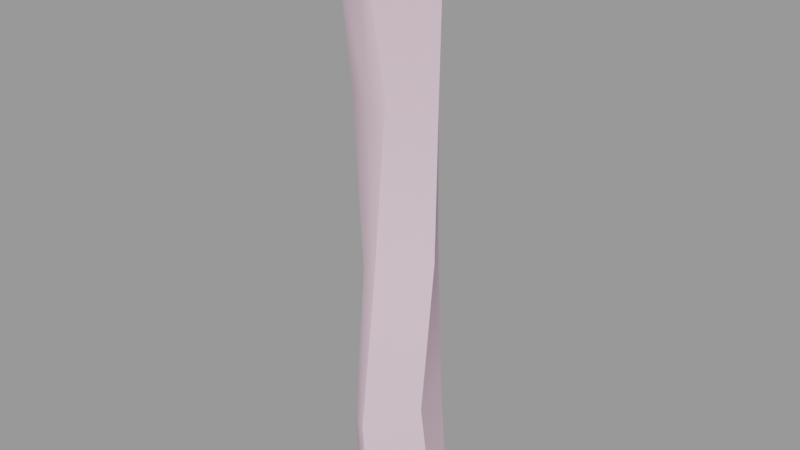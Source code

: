 # Source: barbfence002_reference.blend  (saved by Blender 2.92.15; exported with 4.5.12 LTS)
import bpy
from mathutils import Matrix  # noqa: F401  (used for matrix-valued properties, if any)

bpy.ops.wm.read_factory_settings(use_empty=True)
scene = bpy.context.scene
scene.name = 'barbfence002_reference.qc'

# ---- collections
col_barbfence002_reference = bpy.data.collections.new('barbfence002_reference'); scene.collection.children.link(col_barbfence002_reference)

# ---- materials (node trees are filled in below, after node groups)
mat_barbfence001 = bpy.data.materials.new('barbfence001')
mat_barbfence001.use_transparent_shadow = False
mat_barbfence001.diffuse_color = (0.8472, 0.6002, 0.7195, 1.0)

# ---- material node trees

# ---- meshes
me_barbfence002_reference = bpy.data.meshes.new('barbfence002_reference')
me_barbfence002_reference.from_pydata([(-0.09237, -2.693, 65.03), (-0.09477, -3.115, 65.0), (0.2231, -3.079, 64.72), (0.5635, -4.382, 56.95), (-0.5674, -3.239, 45.64), (0.9127, -2.751, 46.33), (-0.5388, -4.336, 57.43), (0.1771, -4.885, -1.9e-05), (-0.1253, -4.951, 4.604), (-1.4, -4.448, -1.9e-05), (-1.688, -4.421, 4.5), (-3.245, 0.5097, -1.9e-05), (-3.565, 1.089, 4.344), (-3.796, 1.896, 9.833), (-2.081, -4.412, 10.51), (-4.096, 1.564, 28.62), (-1.544, -3.277, 28.31), (-4.833, -0.8136, 45.74), (-5.489, -1.588, 57.65), (-0.6908, -4.521, 62.49), (0.5336, -4.501, 61.89), (-5.568, -1.651, 62.92), (-0.5213, -5.036, 10.65), (0.1336, -3.587, 28.32), (3.766, 1.383, 63.57), (-0.6236, -4.074, 63.19), (-3.393, -2.049, 63.54), (-2.755, 3.501, 63.53), (-1.331, 1.116, 64.07), (-0.8058, 4.14, 63.68), (1.513, -1.055, 63.88), (-1.708, 4.683, 46.05), (-0.6787, 5.184, 30.45), (-3.394, 3.98, 45.95), (1.233, 5.001, 30.54), (0.8181, 4.758, 13.97), (2.62, 4.072, 14.12), (2.952, 4.306, 6.5), (1.158, 4.911, 6.396), (1.536, 5.094, -1.9e-05), (3.334, 4.554, -1.9e-05), (6.169, -1.337, -1.9e-05), (5.618, -1.801, 6.396), (5.055, -2.287, 13.9), (4.61, 0.1139, 29.67), (3.175, 2.226, 45.59), (3.974, 1.439, 57.25), (4.296, 0.9049, 62.35), (-0.2301, -3.488, 64.74), (-0.5583, -3.086, 65.07), (-0.2139, -3.246, 64.79), (-0.3559, -3.072, 64.93), (0.1832, -3.051, 64.62), (-0.03516, -3.057, 64.74), (-0.7548, -2.593, 63.55), (-0.9335, -2.781, 63.6), (-1.047, -2.664, 63.35), (-0.856, -2.481, 63.36), (-0.4895, -3.113, 65.15), (-2.965, 2.754, -1.9e-05), (-3.341, 2.446, 4.448), (-3.244, 3.621, 58.28), (-0.1741, -3.499, 64.84), (3.368, 2.075, 58.18), (-1.406, 4.329, 58.4), (-1.028, -2.306, 63.46), (-0.8968, -2.419, 63.69), (-0.1771, -2.884, 64.88), (-0.1451, -2.65, 64.95), (-1.22, -2.49, 63.45), (-1.075, -2.608, 63.74)], [], [(0, 1, 2), (3, 4, 5), (3, 6, 4), (7, 8, 9), (9, 8, 10), (11, 9, 10), (12, 11, 10), (10, 13, 12), (14, 13, 10), (13, 14, 15), (15, 14, 16), (16, 17, 15), (4, 17, 16), (18, 17, 4), (6, 18, 4), (6, 19, 18), (6, 3, 19), (3, 20, 19), (21, 18, 19), (10, 8, 14), (8, 22, 14), (14, 22, 16), (16, 22, 23), (23, 4, 16), (5, 4, 23), (19, 24, 25), (19, 25, 21), (26, 21, 25), (21, 26, 27), (28, 27, 26), (27, 28, 29), (28, 30, 29), (24, 29, 30), (25, 24, 30), (26, 25, 30), (28, 26, 30), (31, 32, 33), (34, 32, 31), (32, 34, 35), (36, 35, 34), (36, 37, 35), (35, 37, 38), (39, 38, 37), (40, 39, 37), (8, 7, 41), (42, 8, 41), (42, 22, 8), (43, 22, 42), (22, 43, 23), (23, 43, 44), (23, 44, 5), (44, 45, 5), (45, 46, 5), (5, 46, 3), (46, 47, 3), (47, 20, 3), (48, 49, 50), (49, 51, 50), (52, 48, 53), (50, 53, 48), (54, 53, 55), (53, 50, 55), (55, 56, 54), (56, 57, 54), (58, 1, 0), (11, 12, 59), (12, 60, 59), (38, 59, 60), (60, 13, 38), (35, 38, 13), (35, 13, 32), (15, 32, 13), (15, 17, 32), (33, 32, 17), (17, 18, 33), (61, 33, 18), (18, 21, 61), (27, 61, 21), (12, 13, 60), (39, 59, 38), (62, 1, 58), (24, 63, 29), (64, 29, 63), (63, 31, 64), (45, 31, 63), (31, 45, 34), (44, 34, 45), (34, 44, 36), (44, 43, 36), (36, 43, 37), (37, 43, 42), (42, 41, 37), (41, 40, 37), (29, 64, 27), (27, 64, 61), (64, 31, 61), (33, 61, 31), (45, 63, 46), (46, 63, 47), (24, 47, 63), (2, 1, 62), (19, 20, 24), (47, 24, 20), (65, 66, 57), (66, 54, 57), (66, 67, 54), (54, 67, 53), (49, 68, 51), (67, 51, 68), (68, 52, 67), (53, 67, 52), (69, 56, 70), (70, 56, 55), (50, 51, 55), (55, 51, 70), (70, 66, 69), (66, 65, 69), (51, 67, 70), (70, 67, 66), (49, 48, 58), (48, 62, 58), (48, 52, 62), (2, 62, 52), (52, 68, 2), (0, 2, 68), (68, 49, 0), (49, 58, 0)])
me_barbfence002_reference.polygons.foreach_set('use_smooth', [True] * 127)
_k = set([(0, 1), (0, 2), (0, 58), (0, 68), (1, 2), (1, 58), (1, 62), (2, 52), (2, 62), (3, 5), (3, 6), (3, 20), (4, 5), (5, 23), (7, 8), (8, 22), (8, 41), (11, 12), (12, 13), (13, 15), (15, 17), (17, 18), (18, 21), (19, 20), (19, 21), (20, 47), (21, 27), (22, 23), (24, 29), (24, 47), (24, 63), (27, 29), (27, 61), (29, 64), (31, 34), (31, 64), (32, 33), (32, 35), (33, 61), (34, 36), (35, 38), (36, 37), (37, 39), (37, 40), (38, 39), (41, 42), (42, 43), (43, 44), (44, 45), (45, 46), (45, 63), (46, 47), (48, 49), (48, 50), (48, 52), (48, 62), (49, 51), (49, 58), (49, 68), (50, 51), (50, 53), (50, 55), (51, 67), (51, 70), (52, 53), (52, 68), (53, 54), (53, 67), (54, 55), (54, 57), (54, 66), (55, 56), (55, 70), (56, 70), (58, 62), (65, 66), (66, 67), (66, 69), (66, 70), (67, 68), (69, 70)])
me_barbfence002_reference.attributes.new('sharp_edge', 'BOOLEAN', 'EDGE').data.foreach_set('value', [ (min(e.vertices), max(e.vertices)) in _k for e in me_barbfence002_reference.edges])
_uv = me_barbfence002_reference.uv_layers.new(name='UVMap')
_uv.uv.foreach_set('vector', [0.5965, 0.07105, 0.5979, 0.09041, 0.5786, 0.09183, 0.6814, 0.8623, 0.6655, 0.7193, 0.6891, 0.7281, 0.6814, 0.8623, 0.669, 0.8684, 0.6655, 0.7193, 0.71, 0.1426, 0.707, 0.2008, 0.6931, 0.1426, 0.6931, 0.1426, 0.707, 0.2008, 0.6903, 0.1995, 0.6261, 0.1426, 0.6931, 0.1426, 0.6903, 0.1995, 0.6194, 0.1975, 0.6261, 0.1426, 0.6903, 0.1995, 0.6903, 0.1995, 0.6111, 0.2669, 0.6194, 0.1975, 0.6867, 0.2754, 0.6111, 0.2669, 0.6903, 0.1995, 0.6111, 0.2669, 0.6867, 0.2754, 0.6073, 0.5043, 0.6073, 0.5043, 0.6867, 0.2754, 0.6776, 0.5004, 0.6776, 0.5004, 0.6081, 0.7207, 0.6073, 0.5043, 0.6655, 0.7193, 0.6081, 0.7207, 0.6776, 0.5004, 0.6135, 0.8712, 0.6081, 0.7207, 0.6655, 0.7193, 0.669, 0.8684, 0.6135, 0.8712, 0.6655, 0.7193, 0.669, 0.8684, 0.6677, 0.9324, 0.6135, 0.8712, 0.669, 0.8684, 0.6814, 0.8623, 0.6677, 0.9324, 0.6814, 0.8623, 0.681, 0.9247, 0.6677, 0.9324, 0.6138, 0.9378, 0.6135, 0.8712, 0.6677, 0.9324, 0.6903, 0.1995, 0.707, 0.2008, 0.6867, 0.2754, 0.707, 0.2008, 0.7032, 0.2772, 0.6867, 0.2754, 0.6867, 0.2754, 0.7032, 0.2772, 0.6776, 0.5004, 0.6776, 0.5004, 0.7032, 0.2772, 0.7006, 0.5005, 0.7006, 0.5005, 0.6655, 0.7193, 0.6776, 0.5004, 0.6891, 0.7281, 0.6655, 0.7193, 0.7006, 0.5005, 0.4782, 0.2571, 0.4078, 0.3558, 0.4588, 0.2593, 0.4782, 0.2571, 0.4588, 0.2593, 0.388, 0.1982, 0.4104, 0.2302, 0.388, 0.1982, 0.4588, 0.2593, 0.388, 0.1982, 0.4104, 0.2302, 0.3225, 0.2681, 0.371, 0.2774, 0.3225, 0.2681, 0.4104, 0.2302, 0.3225, 0.2681, 0.371, 0.2774, 0.3265, 0.3005, 0.371, 0.2774, 0.4205, 0.3072, 0.3265, 0.3005, 0.4078, 0.3558, 0.3265, 0.3005, 0.4205, 0.3072, 0.4588, 0.2593, 0.4078, 0.3558, 0.4205, 0.3072, 0.4104, 0.2302, 0.4588, 0.2593, 0.4205, 0.3072, 0.371, 0.2774, 0.4104, 0.2302, 0.4205, 0.3072, 0.857, 0.7246, 0.8703, 0.5275, 0.8744, 0.7233, 0.8514, 0.5286, 0.8703, 0.5275, 0.857, 0.7246, 0.8703, 0.5275, 0.8514, 0.5286, 0.8636, 0.3192, 0.8427, 0.321, 0.8636, 0.3192, 0.8514, 0.5286, 0.8427, 0.321, 0.841, 0.2247, 0.8636, 0.3192, 0.8636, 0.3192, 0.841, 0.2247, 0.8604, 0.2234, 0.857, 0.1426, 0.8604, 0.2234, 0.841, 0.2247, 0.8392, 0.1426, 0.857, 0.1426, 0.841, 0.2247, 0.707, 0.2008, 0.71, 0.1426, 0.7783, 0.1426, 0.7732, 0.2234, 0.707, 0.2008, 0.7783, 0.1426, 0.7732, 0.2234, 0.7032, 0.2772, 0.707, 0.2008, 0.767, 0.3182, 0.7032, 0.2772, 0.7732, 0.2234, 0.7032, 0.2772, 0.767, 0.3182, 0.7006, 0.5005, 0.7006, 0.5005, 0.767, 0.3182, 0.7823, 0.5175, 0.7006, 0.5005, 0.7823, 0.5175, 0.6891, 0.7281, 0.7823, 0.5175, 0.7897, 0.7188, 0.6891, 0.7281, 0.7897, 0.7188, 0.7753, 0.8661, 0.6891, 0.7281, 0.6891, 0.7281, 0.7753, 0.8661, 0.6814, 0.8623, 0.7753, 0.8661, 0.7677, 0.9305, 0.6814, 0.8623, 0.7677, 0.9305, 0.681, 0.9247, 0.6814, 0.8623, 0.5966, 0.06974, 0.5787, 0.04896, 0.5974, 0.05875, 0.5787, 0.04896, 0.5897, 0.04977, 0.5974, 0.05875, 0.6174, 0.05181, 0.5966, 0.06974, 0.6064, 0.051, 0.5974, 0.05875, 0.6064, 0.051, 0.5966, 0.06974, 0.5711, 0.0722, 0.431, 0.07226, 0.5712, 0.06465, 0.431, 0.07226, 0.431, 0.06447, 0.5712, 0.06465, 0.4338, 0.0993, 0.5701, 0.09856, 0.4319, 0.1075, 0.5701, 0.09856, 0.5705, 0.107, 0.4319, 0.1075, 0.6173, 0.08898, 0.5979, 0.09041, 0.5965, 0.07105, 0.6261, 0.1426, 0.6194, 0.1975, 0.5976, 0.1426, 0.6194, 0.1975, 0.6031, 0.1988, 0.5976, 0.1426, 0.5442, 0.2234, 0.5976, 0.1426, 0.6031, 0.1988, 0.6031, 0.1988, 0.6111, 0.2669, 0.5442, 0.2234, 0.5475, 0.3192, 0.5442, 0.2234, 0.6111, 0.2669, 0.5475, 0.3192, 0.6111, 0.2669, 0.5543, 0.5275, 0.6073, 0.5043, 0.5543, 0.5275, 0.6111, 0.2669, 0.6073, 0.5043, 0.6081, 0.7207, 0.5543, 0.5275, 0.5586, 0.7233, 0.5543, 0.5275, 0.6081, 0.7207, 0.6081, 0.7207, 0.6135, 0.8712, 0.5586, 0.7233, 0.5599, 0.8791, 0.5586, 0.7233, 0.6135, 0.8712, 0.6135, 0.8712, 0.6138, 0.9378, 0.5599, 0.8791, 0.5571, 0.9454, 0.5599, 0.8791, 0.6138, 0.9378, 0.6194, 0.1975, 0.6111, 0.2669, 0.6031, 0.1988, 0.5409, 0.1426, 0.5976, 0.1426, 0.5442, 0.2234, 0.5993, 0.1098, 0.5979, 0.09041, 0.6173, 0.08898, 0.7756, 0.946, 0.7865, 0.8779, 0.8497, 0.9474, 0.8555, 0.8806, 0.8497, 0.9474, 0.7865, 0.8779, 0.7865, 0.8779, 0.857, 0.7246, 0.8555, 0.8806, 0.7897, 0.7188, 0.857, 0.7246, 0.7865, 0.8779, 0.857, 0.7246, 0.7897, 0.7188, 0.8514, 0.5286, 0.7823, 0.5175, 0.8514, 0.5286, 0.7897, 0.7188, 0.8514, 0.5286, 0.7823, 0.5175, 0.8427, 0.321, 0.7823, 0.5175, 0.767, 0.3182, 0.8427, 0.321, 0.8427, 0.321, 0.767, 0.3182, 0.841, 0.2247, 0.841, 0.2247, 0.767, 0.3182, 0.7732, 0.2234, 0.7732, 0.2234, 0.7783, 0.1426, 0.841, 0.2247, 0.7783, 0.1426, 0.8392, 0.1426, 0.841, 0.2247, 0.5338, 0.9474, 0.5397, 0.8806, 0.5571, 0.9454, 0.5571, 0.9454, 0.5397, 0.8806, 0.5599, 0.8791, 0.5397, 0.8806, 0.5411, 0.7246, 0.5599, 0.8791, 0.5586, 0.7233, 0.5599, 0.8791, 0.5411, 0.7246, 0.7897, 0.7188, 0.7865, 0.8779, 0.7753, 0.8661, 0.7753, 0.8661, 0.7865, 0.8779, 0.7677, 0.9305, 0.7756, 0.946, 0.7677, 0.9305, 0.7865, 0.8779, 0.5786, 0.09183, 0.5979, 0.09041, 0.5993, 0.1098, 0.6677, 0.9324, 0.681, 0.9247, 0.7756, 0.946, 0.7677, 0.9305, 0.7756, 0.946, 0.681, 0.9247, 0.5712, 0.08232, 0.431, 0.08277, 0.5705, 0.07389, 0.431, 0.08277, 0.4319, 0.07444, 0.5705, 0.07389, 0.5712, 0.04914, 0.431, 0.04931, 0.5711, 0.04153, 0.5711, 0.04153, 0.431, 0.04931, 0.431, 0.04159, 0.5787, 0.04896, 0.5995, 0.03102, 0.5897, 0.04977, 0.5987, 0.04201, 0.5897, 0.04977, 0.5995, 0.03102, 0.5995, 0.03102, 0.6174, 0.05181, 0.5987, 0.04201, 0.6064, 0.051, 0.5987, 0.04201, 0.6174, 0.05181, 0.5708, 0.09047, 0.5701, 0.09856, 0.4329, 0.09097, 0.4329, 0.09097, 0.5701, 0.09856, 0.4338, 0.0993, 0.431, 0.06447, 0.431, 0.05686, 0.5712, 0.06465, 0.5712, 0.06465, 0.431, 0.05686, 0.5712, 0.05693, 0.4329, 0.09097, 0.431, 0.08277, 0.5708, 0.09047, 0.431, 0.08277, 0.5712, 0.08232, 0.5708, 0.09047, 0.431, 0.05686, 0.431, 0.04931, 0.5712, 0.05693, 0.5712, 0.05693, 0.431, 0.04931, 0.5712, 0.04914, 0.5205, 0.03502, 0.5458, 0.03507, 0.5205, 0.04063, 0.5458, 0.03507, 0.5458, 0.04068, 0.5205, 0.04063, 0.5458, 0.03507, 0.5711, 0.03509, 0.5458, 0.04068, 0.5711, 0.04071, 0.5458, 0.04068, 0.5711, 0.03509, 0.4698, 0.03509, 0.4951, 0.03504, 0.4698, 0.04071, 0.4952, 0.04066, 0.4698, 0.04071, 0.4951, 0.03504, 0.4951, 0.03504, 0.5205, 0.03502, 0.4952, 0.04066, 0.5205, 0.03502, 0.5205, 0.04063, 0.4952, 0.04066])
_uv.active_render = True
_uv = me_barbfence002_reference.uv_layers.new(name='lightmap')
_uv.uv.foreach_set('vector', [0.9048, 0.9296, 0.9157, 0.9296, 0.9157, 0.9187, 0.6677, 0.9424, 0.8869, 0.8899, 0.6677, 0.8899, 0.6657, 0.9712, 0.6657, 0.9464, 0.4464, 0.9712, 0.4434, 0.999, 0.3353, 0.999, 0.4434, 0.9464, 0.9434, 0.7798, 0.8909, 0.8879, 0.9434, 0.8879, 0.4434, 0.8353, 0.4434, 0.9434, 0.3353, 0.9434, 0.3343, 0.8343, 0.4424, 0.8343, 0.3343, 0.9424, 0.7768, 0.2242, 0.6687, 0.4434, 0.7768, 0.4434, 0.6677, 0.2232, 0.6677, 0.4424, 0.7758, 0.2232, 0.4434, 0.6657, 0.2242, 0.6657, 0.4434, 0.4464, 0.4434, 0.6687, 0.2242, 0.7768, 0.4434, 0.7768, 0.2212, 0.6687, 0.002002, 0.7768, 0.2212, 0.7768, 0.4434, 0.2212, 0.2242, 0.2212, 0.4434, 0.002002, 0.002002, 0.8879, 0.2212, 0.8879, 0.2212, 0.7798, 0.8879, 0.6657, 0.7798, 0.6657, 0.8879, 0.4464, 0.999, 0.7768, 0.8909, 0.7768, 0.999, 0.6687, 0.999, 0.1101, 0.9464, 0.1101, 0.999, 0.002002, 0.002002, 0.999, 0.1101, 0.999, 0.1101, 0.9742, 0.7768, 0.8879, 0.6687, 0.8879, 0.7768, 0.7798, 0.8879, 0.9712, 0.8879, 0.9464, 0.7798, 0.9712, 0.9434, 0.2242, 0.9434, 0.4434, 0.8909, 0.4434, 0.7798, 0.8879, 0.8323, 0.8879, 0.8323, 0.6687, 0.4434, 0.7798, 0.2242, 0.8323, 0.4434, 0.8323, 0.2232, 0.7788, 0.4424, 0.7788, 0.2232, 0.8313, 0.8313, 0.6677, 0.7788, 0.6677, 0.7788, 0.8869, 0.2212, 0.9464, 0.002002, 0.9712, 0.2212, 0.9712, 0.7788, 0.9702, 0.7788, 0.9454, 0.8869, 0.9454, 0.7768, 0.999, 0.7768, 0.9464, 0.6687, 0.999, 0.9464, 0.2212, 0.999, 0.2212, 0.999, 0.1131, 0.9454, 0.001001, 0.998, 0.001001, 0.9454, 0.1091, 0.6677, 0.9454, 0.7758, 0.9454, 0.6677, 0.998, 0.6657, 0.8879, 0.6657, 0.7798, 0.5576, 0.8879, 0.9454, 0.1121, 0.9454, 0.2202, 0.998, 0.1121, 0.5566, 0.8869, 0.6647, 0.7788, 0.5566, 0.7788, 0.2242, 0.9434, 0.3323, 0.9434, 0.3323, 0.8353, 0.2232, 0.8343, 0.2232, 0.9424, 0.3313, 0.8343, 0.2212, 0.9434, 0.002002, 0.9434, 0.2212, 0.8909, 0.001001, 0.9424, 0.001001, 0.8899, 0.2202, 0.8899, 0.9434, 0.2212, 0.8909, 0.2212, 0.9434, 0.002002, 0.8899, 0.001001, 0.9424, 0.001001, 0.8899, 0.2202, 0.6657, 0.9434, 0.4464, 0.9434, 0.6657, 0.8909, 0.6647, 0.8899, 0.4454, 0.9424, 0.4454, 0.8899, 0.8899, 0.4424, 0.8899, 0.2232, 0.9424, 0.2232, 0.9434, 0.6657, 0.8909, 0.6657, 0.9434, 0.4464, 0.6687, 0.2212, 0.7768, 0.2212, 0.7768, 0.002002, 0.2212, 0.4434, 0.2212, 0.2242, 0.002002, 0.4434, 0.2212, 0.002002, 0.002002, 0.2212, 0.2212, 0.2212, 0.001001, 0.2232, 0.2202, 0.2232, 0.001001, 0.4424, 0.4424, 0.001001, 0.2232, 0.001001, 0.2232, 0.2202, 0.6657, 0.4434, 0.6657, 0.2242, 0.4464, 0.4434, 0.001001, 0.7758, 0.001001, 0.6677, 0.2202, 0.6677, 0.8879, 0.002002, 0.8879, 0.2212, 0.7798, 0.2212, 0.2212, 0.6657, 0.2212, 0.4464, 0.002002, 0.6657, 0.001001, 0.6647, 0.2202, 0.4454, 0.001001, 0.4454, 0.6677, 0.001001, 0.7758, 0.001001, 0.6677, 0.2202, 0.8879, 0.2242, 0.8879, 0.4434, 0.7798, 0.4434, 0.9048, 0.9157, 0.9087, 0.9048, 0.9087, 0.9157, 0.8909, 0.8948, 0.8948, 0.8948, 0.8948, 0.8909, 0.9077, 0.9038, 0.9038, 0.9147, 0.9038, 0.9038, 0.8899, 0.8899, 0.8899, 0.8938, 0.8938, 0.8899, 0.9226, 0.9157, 0.9226, 0.8909, 0.9187, 0.9157, 0.9256, 0.9157, 0.9296, 0.9157, 0.9296, 0.8909, 0.9018, 0.8948, 0.9018, 0.8909, 0.8978, 0.8948, 0.8948, 0.8978, 0.8948, 0.9018, 0.8909, 0.9018, 0.9038, 0.9286, 0.9038, 0.9177, 0.9147, 0.9177, 0.3343, 0.9454, 0.4424, 0.9454, 0.3343, 0.998, 0.9424, 0.7788, 0.8899, 0.7788, 0.8899, 0.8869, 0.8899, 0.7758, 0.998, 0.6677, 0.8899, 0.6677, 0.6677, 0.7788, 0.7758, 0.7788, 0.6677, 0.8869, 0.001001, 0.2202, 0.2202, 0.001001, 0.001001, 0.001001, 0.2232, 0.4454, 0.4424, 0.4454, 0.2232, 0.6647, 0.2232, 0.6677, 0.2232, 0.7758, 0.4424, 0.6677, 0.8869, 0.001001, 0.7788, 0.2202, 0.7788, 0.001001, 0.7768, 0.6657, 0.7768, 0.4464, 0.6687, 0.6657, 0.001001, 0.7788, 0.2202, 0.7788, 0.001001, 0.8869, 0.7788, 0.4454, 0.7788, 0.6647, 0.8869, 0.4454, 0.7768, 0.7768, 0.6687, 0.7768, 0.7768, 0.6687, 0.6677, 0.6677, 0.7758, 0.6677, 0.6677, 0.7758, 0.001001, 0.998, 0.1091, 0.9732, 0.001001, 0.9732, 0.7788, 0.2232, 0.8869, 0.2232, 0.7788, 0.4424, 0.8909, 0.9296, 0.9018, 0.9296, 0.9018, 0.9187, 0.5546, 0.8879, 0.5546, 0.7798, 0.4464, 0.8879, 0.4454, 0.7788, 0.4454, 0.8869, 0.5536, 0.7788, 0.6657, 0.6687, 0.4464, 0.7768, 0.6657, 0.7768, 0.4454, 0.6677, 0.4454, 0.7758, 0.6647, 0.6677, 0.7758, 0.4454, 0.6677, 0.4454, 0.6677, 0.6647, 0.6647, 0.2232, 0.4454, 0.2232, 0.4454, 0.4424, 0.2242, 0.4434, 0.4434, 0.4434, 0.4434, 0.2242, 0.2232, 0.4424, 0.2232, 0.2232, 0.4424, 0.2232, 0.6657, 0.2212, 0.4464, 0.2212, 0.6657, 0.002002, 0.6647, 0.001001, 0.4454, 0.2202, 0.4454, 0.001001, 0.6657, 0.6657, 0.4464, 0.6657, 0.6657, 0.4464, 0.4454, 0.6647, 0.4454, 0.4454, 0.6647, 0.4454, 0.3323, 0.999, 0.2242, 0.999, 0.3323, 0.9464, 0.3313, 0.9454, 0.2232, 0.998, 0.2232, 0.9454, 0.8879, 0.8879, 0.8879, 0.6687, 0.8353, 0.8879, 0.8343, 0.6677, 0.8343, 0.8869, 0.8869, 0.6677, 0.6647, 0.9454, 0.4454, 0.9702, 0.4454, 0.9454, 0.9464, 0.3323, 0.9712, 0.3323, 0.9712, 0.2242, 0.9702, 0.2232, 0.9454, 0.2232, 0.9454, 0.3313, 0.8899, 0.9286, 0.8899, 0.9177, 0.9008, 0.9177, 0.001001, 0.9702, 0.001001, 0.9454, 0.2202, 0.9454, 0.8899, 0.4454, 0.9424, 0.4454, 0.8899, 0.6647, 0.8968, 0.8899, 0.8968, 0.8938, 0.9008, 0.8899, 0.8899, 0.9008, 0.8899, 0.8968, 0.8938, 0.8968, 0.9365, 0.9157, 0.9365, 0.8909, 0.9326, 0.9157, 0.9316, 0.9147, 0.9355, 0.8899, 0.9316, 0.8899, 0.9117, 0.9157, 0.9157, 0.9048, 0.9157, 0.9157, 0.9018, 0.9018, 0.9018, 0.8978, 0.8978, 0.9018, 0.9147, 0.9038, 0.9107, 0.9147, 0.9107, 0.9038, 0.8968, 0.8968, 0.8968, 0.9008, 0.9008, 0.8968, 0.9296, 0.9226, 0.9256, 0.9226, 0.9296, 0.9187, 0.9187, 0.9226, 0.9226, 0.9187, 0.9226, 0.9226, 0.9434, 0.9157, 0.9395, 0.9157, 0.9434, 0.8909, 0.9424, 0.8899, 0.9385, 0.9147, 0.9385, 0.8899, 0.9246, 0.9177, 0.9286, 0.9177, 0.9246, 0.9216, 0.9177, 0.9216, 0.9177, 0.9177, 0.9216, 0.9177, 0.9177, 0.8899, 0.9216, 0.8899, 0.9177, 0.9147, 0.9286, 0.8899, 0.9246, 0.9147, 0.9246, 0.8899, 0.8978, 0.9157, 0.9018, 0.9048, 0.9018, 0.9157, 0.8909, 0.9157, 0.8948, 0.9157, 0.8948, 0.9048, 0.9048, 0.9018, 0.9087, 0.8909, 0.9087, 0.9018, 0.8899, 0.9038, 0.8899, 0.9147, 0.8938, 0.9038, 0.9008, 0.9038, 0.8968, 0.9147, 0.8968, 0.9038, 0.9157, 0.9018, 0.9157, 0.8909, 0.9117, 0.9018, 0.9077, 0.8899, 0.9038, 0.9008, 0.9038, 0.8899, 0.9147, 0.8899, 0.9107, 0.8899, 0.9107, 0.9008])
me_barbfence002_reference.materials.append(mat_barbfence001)
me_barbfence002_reference.use_remesh_fix_poles = True
me_barbfence002_reference.use_remesh_preserve_attributes = False
me_barbfence002_reference.use_mirror_vertex_groups = False
me_barbfence002_reference.update()
me_barbfence002_reference.normals_split_custom_set([tuple(v) for v in zip(*[iter([0.6604, -0.06893, 0.7477, 0.6604, -0.06893, 0.7477, 0.6604, -0.06893, 0.7477, 0.1454, -0.9828, -0.1139, -0.1941, -0.9784, -0.0707, 0.3649, -0.922, -0.1297, 0.1454, -0.9828, -0.1139, -0.2816, -0.9576, -0.06051, -0.1941, -0.9784, -0.0707, -0.2934, -0.9557, -0.02314, -0.319, -0.9474, -0.02581, -0.6907, -0.7222, -0.03628, -0.6907, -0.7222, -0.03628, -0.319, -0.9474, -0.02581, -0.7084, -0.7049, -0.03472, -0.9411, -0.3354, -0.04182, -0.6907, -0.7222, -0.03628, -0.7084, -0.7049, -0.03472, -0.9487, -0.3141, -0.03641, -0.9411, -0.3354, -0.04182, -0.7084, -0.7049, -0.03472, -0.7084, -0.7049, -0.03472, -0.9456, -0.3251, -0.008611, -0.9487, -0.3141, -0.03641, -0.7027, -0.7115, 0.009337, -0.9456, -0.3251, -0.008611, -0.7084, -0.7049, -0.03472, -0.9456, -0.3251, -0.008611, -0.7027, -0.7115, 0.009337, -0.848, -0.5298, -0.01396, -0.848, -0.5298, -0.01396, -0.7027, -0.7115, 0.009337, -0.5339, -0.8453, 0.02084, -0.5339, -0.8453, 0.02084, -0.6173, -0.7843, -0.06212, -0.848, -0.5298, -0.01396, -0.1941, -0.9784, -0.0707, -0.6173, -0.7843, -0.06212, -0.5339, -0.8453, 0.02084, -0.4941, -0.8676, -0.05683, -0.6173, -0.7843, -0.06212, -0.1941, -0.9784, -0.0707, -0.2816, -0.9576, -0.06051, -0.4941, -0.8676, -0.05683, -0.1941, -0.9784, -0.0707, -0.2816, -0.9576, -0.06051, -0.2699, -0.9624, -0.03231, -0.4941, -0.8676, -0.05683, -0.2816, -0.9576, -0.06051, -0.0256, -0.9992, -0.03073, -0.2699, -0.9624, -0.03231, -0.0256, -0.9992, -0.03073, -0.02565, -0.9992, -0.03074, -0.2699, -0.9624, -0.03231, -0.4976, -0.8668, -0.03197, -0.4941, -0.8676, -0.05683, -0.2699, -0.9624, -0.03231, -0.7084, -0.7049, -0.03472, -0.319, -0.9474, -0.02581, -0.7027, -0.7115, 0.009337, -0.319, -0.9474, -0.02581, -0.3125, -0.9496, 0.02535, -0.7027, -0.7115, 0.009337, -0.7027, -0.7115, 0.009337, -0.3125, -0.9496, 0.02535, -0.5339, -0.8453, 0.02084, -0.5339, -0.8453, 0.02084, -0.3125, -0.9496, 0.02535, -0.1156, -0.992, 0.05136, -0.1156, -0.992, 0.05136, -0.1941, -0.9784, -0.0707, -0.5339, -0.8453, 0.02084, 0.05164, -0.9984, 0.02211, -0.1941, -0.9784, -0.0707, -0.1156, -0.992, 0.05136, 0.35, -0.6801, 0.6442, 0.5172, -0.3846, 0.7645, 0.1279, -0.5811, 0.8037, 0.35, -0.6801, 0.6442, 0.1279, -0.5811, 0.8037, -0.351, -0.3449, 0.8705, -0.2428, -0.2892, 0.926, -0.351, -0.3449, 0.8705, 0.1279, -0.5811, 0.8037, -0.351, -0.3449, 0.8705, -0.2428, -0.2892, 0.926, -0.2063, 0.09281, 0.9741, -0.08855, 0.02325, 0.9958, -0.2063, 0.09281, 0.9741, -0.2428, -0.2892, 0.926, -0.2063, 0.09281, 0.9741, -0.08855, 0.02325, 0.9958, -0.01661, 0.1149, 0.9932, -0.08855, 0.02325, 0.9958, 0.3025, -0.2701, 0.9141, -0.01661, 0.1149, 0.9932, 0.5172, -0.3846, 0.7645, -0.01661, 0.1149, 0.9932, 0.3025, -0.2701, 0.9141, 0.1279, -0.5811, 0.8037, 0.5172, -0.3846, 0.7645, 0.3025, -0.2701, 0.9141, -0.2428, -0.2892, 0.926, 0.1279, -0.5811, 0.8037, 0.3025, -0.2701, 0.9141, -0.08855, 0.02325, 0.9958, -0.2428, -0.2892, 0.926, 0.3025, -0.2701, 0.9141, -0.2607, 0.965, 0.02813, 0.04309, 0.9991, 0.001126, -0.2607, 0.965, 0.02813, 0.04309, 0.9991, 0.001128, 0.04309, 0.9991, 0.001126, -0.2607, 0.965, 0.02813, 0.04309, 0.9991, 0.001126, 0.04309, 0.9991, 0.001128, 0.2827, 0.9592, 0.009411, 0.2827, 0.9592, 0.009413, 0.2827, 0.9592, 0.009411, 0.04309, 0.9991, 0.001128, 0.2827, 0.9592, 0.009413, 0.3189, 0.9468, 0.0442, 0.2827, 0.9592, 0.009411, 0.2827, 0.9592, 0.009411, 0.3189, 0.9468, 0.0442, 0.3189, 0.9468, 0.04423, 0.3023, 0.9519, 0.04957, 0.3189, 0.9468, 0.04423, 0.3189, 0.9468, 0.0442, 0.3022, 0.9519, 0.04957, 0.3022, 0.9519, 0.04958, 0.3188, 0.9468, 0.04422, 0.48, -0.8773, -0.003982, 0.4961, -0.8683, -0.003375, 0.4961, -0.8683, -0.003376, 0.48, -0.8773, -0.003953, 0.48, -0.8773, -0.003962, 0.4961, -0.8683, -0.003317, 0.48, -0.8773, -0.003953, 0.4858, -0.8729, 0.04555, 0.48, -0.8773, -0.003962, 0.4858, -0.8729, 0.04554, 0.4858, -0.8729, 0.04555, 0.48, -0.8773, -0.003953, 0.4858, -0.8729, 0.04555, 0.4858, -0.8729, 0.04554, 0.6574, -0.7489, 0.0835, 0.6574, -0.7489, 0.0835, 0.4858, -0.8729, 0.04554, 0.6574, -0.7489, 0.0835, 0.6574, -0.7489, 0.0835, 0.6574, -0.7489, 0.0835, 0.8392, -0.5439, 7.333e-05, 0.6574, -0.7489, 0.0835, 0.8391, -0.5439, 6.687e-05, 0.8392, -0.5439, 7.333e-05, 0.8391, -0.5439, 6.687e-05, 0.8632, -0.5007, -0.06391, 0.8392, -0.5439, 7.333e-05, 0.8392, -0.5439, 7.333e-05, 0.8632, -0.5007, -0.06391, 0.8632, -0.5008, -0.0639, 0.8632, -0.5007, -0.06391, 0.843, -0.5346, -0.05927, 0.8632, -0.5008, -0.0639, 0.843, -0.5346, -0.05927, 0.843, -0.5346, -0.05927, 0.8632, -0.5008, -0.0639, -0.5672, 0.189, -0.8016, -0.5673, 0.1889, -0.8016, -0.5672, 0.189, -0.8016, -0.5673, 0.1889, -0.8016, -0.5673, 0.1889, -0.8016, -0.5672, 0.189, -0.8016, -0.4592, 0.194, -0.8669, -0.4591, 0.194, -0.8669, -0.4592, 0.194, -0.8669, -0.459, 0.1941, -0.867, -0.4592, 0.194, -0.8669, -0.4591, 0.194, -0.8669, 0.5158, -0.645, -0.5638, 0.5158, -0.645, -0.5638, 0.5158, -0.645, -0.5638, 0.5158, -0.645, -0.5638, 0.5158, -0.645, -0.5638, 0.5158, -0.645, -0.5638, 0.5435, -0.6068, -0.5799, 0.5435, -0.6069, -0.5799, 0.5434, -0.607, -0.5798, 0.5435, -0.6069, -0.5799, 0.5435, -0.6069, -0.5799, 0.5434, -0.607, -0.5798, 0.3602, -0.08304, 0.9292, 0.3602, -0.08304, 0.9292, 0.3602, -0.08304, 0.9292, -0.9867, 0.1404, -0.08241, -0.9853, 0.1537, -0.07419, -0.8183, 0.5732, -0.04229, -0.9853, 0.1537, -0.07419, -0.8214, 0.5693, -0.03506, -0.8183, 0.5732, -0.04229, -0.4923, 0.8704, 0.01113, -0.8183, 0.5732, -0.04229, -0.8214, 0.5693, -0.03506, -0.8214, 0.5693, -0.03506, -0.7574, 0.6522, -0.03022, -0.4923, 0.8704, 0.01113, -0.5635, 0.8261, -0.009086, -0.4923, 0.8704, 0.01113, -0.7574, 0.6522, -0.03022, -0.5635, 0.8261, -0.009086, -0.7574, 0.6522, -0.03022, -0.7506, 0.6598, -0.0351, -0.7506, 0.6598, -0.03511, -0.7506, 0.6598, -0.0351, -0.7574, 0.6522, -0.03022, -0.7506, 0.6598, -0.03511, -0.9037, 0.4277, -0.0196, -0.7506, 0.6598, -0.0351, -0.9037, 0.4277, -0.01961, -0.7506, 0.6598, -0.0351, -0.9037, 0.4277, -0.0196, -0.9037, 0.4277, -0.0196, -0.9204, 0.3905, 0.01961, -0.9037, 0.4277, -0.01961, -0.9204, 0.3906, 0.01961, -0.9037, 0.4277, -0.01961, -0.9204, 0.3905, 0.01961, -0.9204, 0.3905, 0.01961, -0.8999, 0.4341, 0.04256, -0.9204, 0.3906, 0.01961, -0.8999, 0.4341, 0.04257, -0.9204, 0.3906, 0.01961, -0.8999, 0.4341, 0.04256, -0.9853, 0.1537, -0.07419, -0.7574, 0.6522, -0.03022, -0.8214, 0.5693, -0.03506, -0.4722, 0.8815, 0.007013, -0.8183, 0.5732, -0.04229, -0.4923, 0.8704, 0.01113, 0.3258, -0.4224, 0.8458, 0.3258, -0.4224, 0.8458, 0.3258, -0.4224, 0.8458, 0.4731, 0.8805, 0.02846, 0.456, 0.8898, 0.01901, 0.4729, 0.8807, 0.02825, 0.4561, 0.8897, 0.01896, 0.4729, 0.8807, 0.02825, 0.456, 0.8898, 0.01901, 0.456, 0.8898, 0.01901, 0.5591, 0.8286, 0.03036, 0.4561, 0.8897, 0.01896, 0.5591, 0.8286, 0.03036, 0.5591, 0.8286, 0.03036, 0.456, 0.8898, 0.01901, 0.5591, 0.8286, 0.03036, 0.5591, 0.8286, 0.03036, 0.7914, 0.6107, 0.02733, 0.7914, 0.6106, 0.02732, 0.7914, 0.6107, 0.02733, 0.5591, 0.8286, 0.03036, 0.7914, 0.6107, 0.02733, 0.7914, 0.6106, 0.02732, 0.9076, 0.4182, 0.03789, 0.7914, 0.6106, 0.02732, 0.9076, 0.4182, 0.03789, 0.9076, 0.4182, 0.03789, 0.9076, 0.4182, 0.03789, 0.9076, 0.4182, 0.03789, 0.9151, 0.3951, 0.08024, 0.9151, 0.3951, 0.08024, 0.9076, 0.4182, 0.03789, 0.915, 0.3954, 0.08049, 0.915, 0.3954, 0.08049, 0.9057, 0.4147, 0.08831, 0.9151, 0.3951, 0.08024, 0.9057, 0.4147, 0.08831, 0.9057, 0.4146, 0.08843, 0.9151, 0.3951, 0.08024, -0.3385, 0.9389, 0.06255, -0.3559, 0.9333, 0.04836, -0.3385, 0.9389, 0.06256, -0.3385, 0.9389, 0.06256, -0.3559, 0.9333, 0.04836, -0.3561, 0.9332, 0.04809, -0.3559, 0.9333, 0.04836, -0.2607, 0.965, 0.02813, -0.3561, 0.9332, 0.04809, -0.2607, 0.965, 0.02813, -0.3561, 0.9332, 0.04809, -0.2607, 0.965, 0.02813, 0.7224, 0.6914, -0.002772, 0.7256, 0.688, 0.01357, 0.7256, 0.688, 0.01358, 0.7256, 0.688, 0.01358, 0.7256, 0.688, 0.01357, 0.7286, 0.6843, 0.02993, 0.7286, 0.6843, 0.02994, 0.7286, 0.6843, 0.02993, 0.7256, 0.688, 0.01357, 0.626, -0.4083, 0.6644, 0.626, -0.4083, 0.6644, 0.626, -0.4083, 0.6644, 0.35, -0.6801, 0.6442, 0.5602, -0.4969, 0.6628, 0.5172, -0.3846, 0.7645, 0.5602, -0.4969, 0.6628, 0.5172, -0.3846, 0.7645, 0.5602, -0.4969, 0.6628, 0.7284, 0.6841, -0.03795, 0.7285, 0.684, -0.03792, 0.7285, 0.684, -0.03792, 0.7285, 0.684, -0.03792, 0.7284, 0.6841, -0.03795, 0.7285, 0.684, -0.03792, 0.7011, 0.6967, -0.1518, 0.7011, 0.6967, -0.1518, 0.7011, 0.6967, -0.1518, 0.7011, 0.6967, -0.1518, 0.7011, 0.6967, -0.1518, 0.7011, 0.6967, -0.1518, -0.5549, 0.3112, -0.7716, -0.5549, 0.3112, -0.7716, -0.5549, 0.3112, -0.7716, -0.5548, 0.3112, -0.7716, -0.5549, 0.3112, -0.7716, -0.5549, 0.3112, -0.7716, -0.4467, 0.3163, -0.8369, -0.4467, 0.3162, -0.8369, -0.4467, 0.3163, -0.8369, -0.4467, 0.3162, -0.8369, -0.4467, 0.3163, -0.8369, -0.4467, 0.3162, -0.8369, -0.7251, -0.6871, 0.04649, -0.7251, -0.6871, 0.04649, -0.7251, -0.6871, 0.04649, -0.725, -0.6871, 0.04649, -0.725, -0.6871, 0.04649, -0.725, -0.6871, 0.04649, -0.7011, -0.6967, 0.1518, -0.7011, -0.6967, 0.1518, -0.7011, -0.6967, 0.1518, -0.7011, -0.6967, 0.1518, -0.7011, -0.6967, 0.1518, -0.7011, -0.6967, 0.1518, -0.5526, 0.614, 0.5635, -0.5526, 0.614, 0.5635, -0.5526, 0.614, 0.5635, -0.5526, 0.614, 0.5635, -0.5526, 0.614, 0.5635, -0.5526, 0.614, 0.5635, -0.5159, 0.645, 0.5638, -0.5159, 0.645, 0.5638, -0.5158, 0.645, 0.5638, -0.5158, 0.645, 0.5638, -0.5159, 0.645, 0.5638, -0.5158, 0.645, 0.5638, -0.6131, -0.7356, 0.288, -0.6132, -0.7356, 0.288, -0.6131, -0.7356, 0.288, -0.6132, -0.7356, 0.288, -0.6132, -0.7356, 0.288, -0.6131, -0.7356, 0.288, 0.5888, -0.6791, -0.4383, 0.5887, -0.6792, -0.4383, 0.5888, -0.6791, -0.4383, 0.5887, -0.6792, -0.4384, 0.5888, -0.6791, -0.4383, 0.5887, -0.6792, -0.4383, 0.7265, 0.6791, -0.1047, 0.7265, 0.6791, -0.1047, 0.7265, 0.6791, -0.1047, 0.7265, 0.6791, -0.1047, 0.7265, 0.6791, -0.1047, 0.7265, 0.6791, -0.1047, -0.4754, 0.6227, 0.6215, -0.4754, 0.6226, 0.6215, -0.4754, 0.6227, 0.6215, -0.4754, 0.6226, 0.6215, -0.4754, 0.6226, 0.6215, -0.4754, 0.6227, 0.6215])] * 3)])
arm_barbfence002_reference_qc_skeleton = bpy.data.armatures.new('barbfence002_reference.qc_skeleton')  # bones are not reproduced

# ---- objects
ob_barbfence002_reference_qc_skeleton = bpy.data.objects.new('barbfence002_reference.qc_skeleton', arm_barbfence002_reference_qc_skeleton)
ob_barbfence002_reference = bpy.data.objects.new('barbfence002_reference', me_barbfence002_reference)

# ---- transforms, parenting, visibility, modifiers, constraints
ob_barbfence002_reference_qc_skeleton.location = (0.0, 0.0, 0.0)
ob_barbfence002_reference_qc_skeleton.show_in_front = True
ob_barbfence002_reference_qc_skeleton.lineart.crease_threshold = 0.0
ob_barbfence002_reference.parent = ob_barbfence002_reference_qc_skeleton
ob_barbfence002_reference.location = (0.0, 0.0, 0.0)
ob_barbfence002_reference.lineart.crease_threshold = 0.0
_vg = ob_barbfence002_reference.vertex_groups.new(name='static_prop')
_vg.add([0, 1, 2, 3, 4, 5, 6, 7, 8, 9, 10, 11, 12, 13, 14, 15, 16, 17, 18, 19, 20, 21, 22, 23, 24, 25, 26, 27, 28, 29, 30, 31, 32, 33, 34, 35, 36, 37, 38, 39, 40, 41, 42, 43, 44, 45, 46, 47, 48, 49, 50, 51, 52, 53, 54, 55, 56, 57, 58, 59, 60, 61, 62, 63, 64, 65, 66, 67, 68, 69, 70], 1.0, 'REPLACE')
_m = ob_barbfence002_reference.modifiers.new('Armature', 'ARMATURE')
_m.object = ob_barbfence002_reference_qc_skeleton

# ---- collection membership
scene.collection.objects.link(ob_barbfence002_reference_qc_skeleton)
scene.collection.objects.link(ob_barbfence002_reference)
col_barbfence002_reference.objects.link(ob_barbfence002_reference_qc_skeleton)
col_barbfence002_reference.objects.link(ob_barbfence002_reference)

# ---- scene / render settings (as saved in the file)
scene.frame_start = 1; scene.frame_end = 250; scene.frame_set(0)
scene.render.engine = 'BLENDER_EEVEE_NEXT'
scene.cycles.use_denoising = False
scene.cycles.samples = 128
scene.cycles.sampling_pattern = 'TABULATED_SOBOL'
scene.cycles.use_adaptive_sampling = False
scene.cycles.use_light_tree = False
scene.view_settings.view_transform = 'Filmic'
bpy.context.view_layer.update()

# ---- added for rendering (the .blend has no active camera and no usable light): camera, sun + grey world if the file has none
cam_auto = bpy.data.cameras.new('AutoCamera')
cam_auto.lens = 50.0
cam_auto.sensor_width = 36.0
cam_auto.clip_end = 1087.66
ob_auto_camera = bpy.data.objects.new('AutoCamera', cam_auto)
scene.collection.objects.link(ob_auto_camera)
ob_auto_camera.location = (62.2755, -74.2961, 82.1552)
ob_auto_camera.rotation_euler = (1.09748, -7.21219e-08, 0.694738)
scene.camera = ob_auto_camera
light_auto_sun = bpy.data.lights.new('AutoSun', 'SUN')
light_auto_sun.energy = 3.0
light_auto_sun.angle = 0.0523599
ob_auto_sun = bpy.data.objects.new('AutoSun', light_auto_sun)
scene.collection.objects.link(ob_auto_sun)
ob_auto_sun.rotation_euler = (0.872665, 0.174533, 0.523599)
if scene.world is None:
    world_auto = bpy.data.worlds.new('AutoWorld')
    world_auto.color = (0.3, 0.3, 0.3)
    scene.world = world_auto
bpy.context.view_layer.update()

